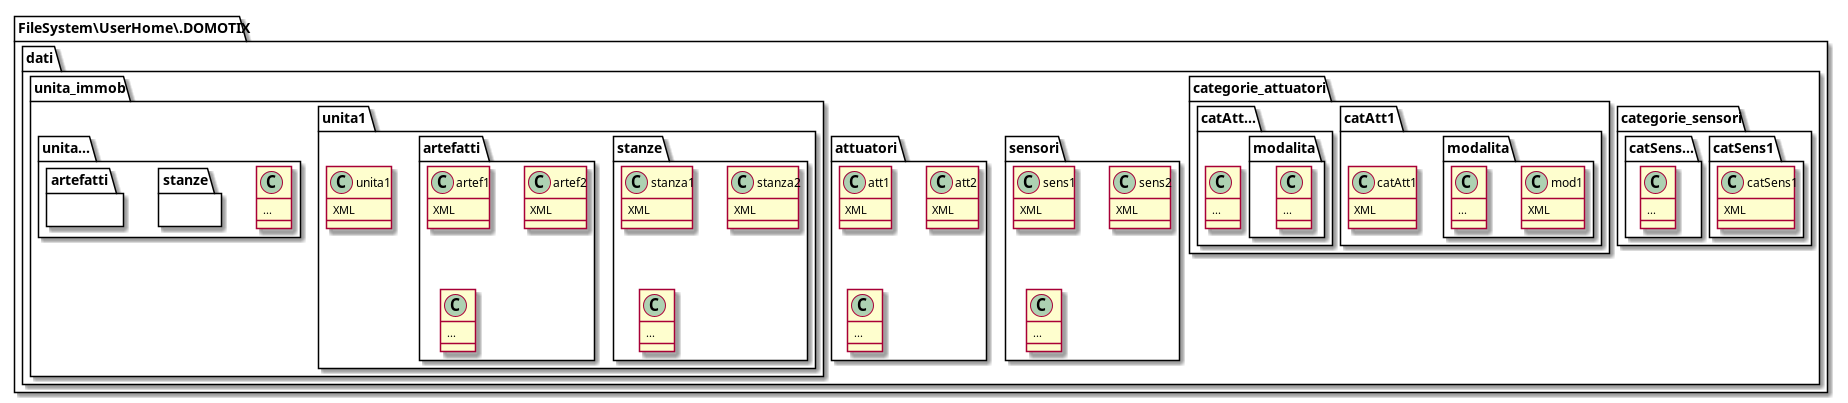

The diagram above was rendered by PlantUML. Its source (embedded in the PNG):
@startuml

namespace FileSystem\UserHome\.DOMOTIX {
    namespace dati {
        namespace categorie_sensori {
            namespace catSens1 {
                class catSens1 {
                    XML
                }
            }
            namespace catSens... {
                class catSens.... {
                    ...
                }
            }
        }
        namespace categorie_attuatori {
            namespace catAtt1 {
                class catAtt1 {
                    XML
                }
                namespace modalita {
                    class mod1 {
                        XML
                    }
                    class . {
                        ...
                    }
                }
            }
            namespace catAtt... {
                class catAtt.... {
                    ...
                }
                namespace modalita {
                    class catAtt....modalita. {
                        ...
                    }
                }
            }
        }
        namespace sensori {
            class sens1 {
                XML
            }
            class sens2 {
                XML
            }
            class FileSystem\UserHome\.DOMOTIX.dati.sensori. {
                ...
            }
        }
        namespace attuatori {
            class att1 {
                XML
            }
            class att2 {
                XML
            }
            class FileSystem\UserHome\.DOMOTIX.dati.attuatori. {
                ...
            }
        }
        namespace unita_immob {
            namespace unita1 {
                class unita1 {
                    XML
                }
                namespace stanze {
                    class stanza1 {
                        XML
                    }
                    class stanza2 {
                        XML
                    }
                    class FileSystem\UserHome\.DOMOTIX.dati.unita_immob.unita1.stanze. {
                        ...
                    }
                }
                namespace artefatti {
                    class artef1 {
                        XML
                    }
                    class artef2 {
                        XML
                    }
                    class FileSystem\UserHome\.DOMOTIX.dati.unita_immob.unita1.artefatti. {
                        ...
                    }
                }
            }
            namespace unita... {
                class unita.... {
                    ...
                }
                namespace stanze {

                }
                namespace artefatti {

                }
            }
        }
    }
}

@enduml